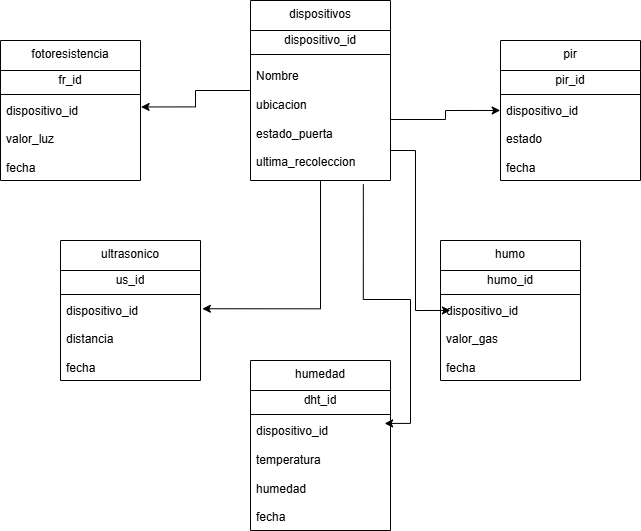

The diagram above was exported from draw.io. Its source (the exported page's mxGraphModel, read from the mxfile embedded in the PNG):
<mxGraphModel dx="1423" dy="624" grid="1" gridSize="10" guides="1" tooltips="1" connect="1" arrows="1" fold="1" page="1" pageScale="1" pageWidth="827" pageHeight="1169" math="0" shadow="0">
  <root>
    <mxCell id="0" />
    <mxCell id="1" parent="0" />
    <mxCell id="1qT-S1YpHJla2PNH6tiL-1" parent="1" style="swimlane;fontStyle=0;align=center;verticalAlign=top;childLayout=stackLayout;horizontal=1;startSize=30;horizontalStack=0;resizeParent=1;resizeParentMax=0;resizeLast=0;collapsible=0;marginBottom=0;html=1;whiteSpace=wrap;" value="dispositivos&lt;div&gt;&lt;br&gt;&lt;/div&gt;" vertex="1">
      <mxGeometry height="180" width="140" x="330" y="40" as="geometry" />
    </mxCell>
    <mxCell id="1qT-S1YpHJla2PNH6tiL-2" parent="1qT-S1YpHJla2PNH6tiL-1" style="text;html=1;strokeColor=none;fillColor=none;align=center;verticalAlign=middle;spacingLeft=4;spacingRight=4;overflow=hidden;rotatable=0;points=[[0,0.5],[1,0.5]];portConstraint=eastwest;whiteSpace=wrap;" value="dispositivo_id" vertex="1">
      <mxGeometry height="20" width="140" y="30" as="geometry" />
    </mxCell>
    <mxCell id="1qT-S1YpHJla2PNH6tiL-6" parent="1qT-S1YpHJla2PNH6tiL-1" style="line;strokeWidth=1;fillColor=none;align=left;verticalAlign=middle;spacingTop=-1;spacingLeft=3;spacingRight=3;rotatable=0;labelPosition=right;points=[];portConstraint=eastwest;" value="" vertex="1">
      <mxGeometry height="8" width="140" y="50" as="geometry" />
    </mxCell>
    <mxCell id="1qT-S1YpHJla2PNH6tiL-3" parent="1qT-S1YpHJla2PNH6tiL-1" style="text;html=1;strokeColor=none;fillColor=none;align=left;verticalAlign=middle;spacingLeft=4;spacingRight=4;overflow=hidden;rotatable=0;points=[[0,0.5],[1,0.5]];portConstraint=eastwest;whiteSpace=wrap;" value="&lt;div&gt;Nombre&lt;/div&gt;&lt;div&gt;&lt;br&gt;&lt;/div&gt;&lt;div&gt;ubicacion&lt;/div&gt;&lt;div&gt;&lt;br&gt;&lt;/div&gt;&lt;div&gt;estado_puerta&lt;/div&gt;&lt;div&gt;&lt;br&gt;&lt;/div&gt;&lt;div&gt;ultima_recoleccion&lt;/div&gt;" vertex="1">
      <mxGeometry height="122" width="140" y="58" as="geometry" />
    </mxCell>
    <mxCell id="1qT-S1YpHJla2PNH6tiL-11" parent="1" style="swimlane;fontStyle=0;align=center;verticalAlign=top;childLayout=stackLayout;horizontal=1;startSize=30;horizontalStack=0;resizeParent=1;resizeParentMax=0;resizeLast=0;collapsible=0;marginBottom=0;html=1;whiteSpace=wrap;" value="pir" vertex="1">
      <mxGeometry height="140" width="140" x="580" y="80" as="geometry" />
    </mxCell>
    <mxCell id="1qT-S1YpHJla2PNH6tiL-12" parent="1qT-S1YpHJla2PNH6tiL-11" style="text;html=1;strokeColor=none;fillColor=none;align=center;verticalAlign=middle;spacingLeft=4;spacingRight=4;overflow=hidden;rotatable=0;points=[[0,0.5],[1,0.5]];portConstraint=eastwest;whiteSpace=wrap;" value="pir_id" vertex="1">
      <mxGeometry height="20" width="140" y="30" as="geometry" />
    </mxCell>
    <mxCell id="1qT-S1YpHJla2PNH6tiL-13" parent="1qT-S1YpHJla2PNH6tiL-11" style="line;strokeWidth=1;fillColor=none;align=left;verticalAlign=middle;spacingTop=-1;spacingLeft=3;spacingRight=3;rotatable=0;labelPosition=right;points=[];portConstraint=eastwest;" value="" vertex="1">
      <mxGeometry height="8" width="140" y="50" as="geometry" />
    </mxCell>
    <mxCell id="1qT-S1YpHJla2PNH6tiL-14" parent="1qT-S1YpHJla2PNH6tiL-11" style="text;html=1;strokeColor=none;fillColor=none;align=left;verticalAlign=middle;spacingLeft=4;spacingRight=4;overflow=hidden;rotatable=0;points=[[0,0.5],[1,0.5]];portConstraint=eastwest;whiteSpace=wrap;" value="dispositivo_id&lt;div&gt;&lt;br&gt;&lt;/div&gt;&lt;div&gt;estado&lt;/div&gt;&lt;div&gt;&lt;br&gt;&lt;/div&gt;&lt;div&gt;fecha&lt;/div&gt;" vertex="1">
      <mxGeometry height="82" width="140" y="58" as="geometry" />
    </mxCell>
    <mxCell id="1qT-S1YpHJla2PNH6tiL-15" parent="1" style="swimlane;fontStyle=0;align=center;verticalAlign=top;childLayout=stackLayout;horizontal=1;startSize=30;horizontalStack=0;resizeParent=1;resizeParentMax=0;resizeLast=0;collapsible=0;marginBottom=0;html=1;whiteSpace=wrap;" value="fotoresistencia" vertex="1">
      <mxGeometry height="140" width="140" x="80" y="80" as="geometry" />
    </mxCell>
    <mxCell id="1qT-S1YpHJla2PNH6tiL-16" parent="1qT-S1YpHJla2PNH6tiL-15" style="text;html=1;strokeColor=none;fillColor=none;align=center;verticalAlign=middle;spacingLeft=4;spacingRight=4;overflow=hidden;rotatable=0;points=[[0,0.5],[1,0.5]];portConstraint=eastwest;whiteSpace=wrap;" value="fr_id" vertex="1">
      <mxGeometry height="20" width="140" y="30" as="geometry" />
    </mxCell>
    <mxCell id="1qT-S1YpHJla2PNH6tiL-17" parent="1qT-S1YpHJla2PNH6tiL-15" style="line;strokeWidth=1;fillColor=none;align=left;verticalAlign=middle;spacingTop=-1;spacingLeft=3;spacingRight=3;rotatable=0;labelPosition=right;points=[];portConstraint=eastwest;" value="" vertex="1">
      <mxGeometry height="8" width="140" y="50" as="geometry" />
    </mxCell>
    <mxCell id="1qT-S1YpHJla2PNH6tiL-18" parent="1qT-S1YpHJla2PNH6tiL-15" style="text;html=1;strokeColor=none;fillColor=none;align=left;verticalAlign=middle;spacingLeft=4;spacingRight=4;overflow=hidden;rotatable=0;points=[[0,0.5],[1,0.5]];portConstraint=eastwest;whiteSpace=wrap;" value="dispositivo_id&lt;div&gt;&lt;br&gt;&lt;/div&gt;&lt;div&gt;valor_luz&lt;/div&gt;&lt;div&gt;&lt;br&gt;&lt;/div&gt;&lt;div&gt;fecha&lt;/div&gt;" vertex="1">
      <mxGeometry height="82" width="140" y="58" as="geometry" />
    </mxCell>
    <mxCell id="1qT-S1YpHJla2PNH6tiL-19" parent="1" style="swimlane;fontStyle=0;align=center;verticalAlign=top;childLayout=stackLayout;horizontal=1;startSize=30;horizontalStack=0;resizeParent=1;resizeParentMax=0;resizeLast=0;collapsible=0;marginBottom=0;html=1;whiteSpace=wrap;" value="humo" vertex="1">
      <mxGeometry height="140" width="140" x="520" y="280" as="geometry" />
    </mxCell>
    <mxCell id="1qT-S1YpHJla2PNH6tiL-20" parent="1qT-S1YpHJla2PNH6tiL-19" style="text;html=1;strokeColor=none;fillColor=none;align=center;verticalAlign=middle;spacingLeft=4;spacingRight=4;overflow=hidden;rotatable=0;points=[[0,0.5],[1,0.5]];portConstraint=eastwest;whiteSpace=wrap;" value="humo_id" vertex="1">
      <mxGeometry height="20" width="140" y="30" as="geometry" />
    </mxCell>
    <mxCell id="1qT-S1YpHJla2PNH6tiL-21" parent="1qT-S1YpHJla2PNH6tiL-19" style="line;strokeWidth=1;fillColor=none;align=left;verticalAlign=middle;spacingTop=-1;spacingLeft=3;spacingRight=3;rotatable=0;labelPosition=right;points=[];portConstraint=eastwest;" value="" vertex="1">
      <mxGeometry height="8" width="140" y="50" as="geometry" />
    </mxCell>
    <mxCell id="1qT-S1YpHJla2PNH6tiL-22" parent="1qT-S1YpHJla2PNH6tiL-19" style="text;html=1;strokeColor=none;fillColor=none;align=left;verticalAlign=middle;spacingLeft=4;spacingRight=4;overflow=hidden;rotatable=0;points=[[0,0.5],[1,0.5]];portConstraint=eastwest;whiteSpace=wrap;" value="dispositivo_id&lt;div&gt;&lt;br&gt;&lt;/div&gt;&lt;div&gt;valor_gas&lt;/div&gt;&lt;div&gt;&lt;br&gt;&lt;/div&gt;&lt;div&gt;fecha&lt;/div&gt;" vertex="1">
      <mxGeometry height="82" width="140" y="58" as="geometry" />
    </mxCell>
    <mxCell id="1qT-S1YpHJla2PNH6tiL-23" parent="1" style="swimlane;fontStyle=0;align=center;verticalAlign=top;childLayout=stackLayout;horizontal=1;startSize=30;horizontalStack=0;resizeParent=1;resizeParentMax=0;resizeLast=0;collapsible=0;marginBottom=0;html=1;whiteSpace=wrap;" value="humedad" vertex="1">
      <mxGeometry height="170" width="140" x="330" y="400" as="geometry" />
    </mxCell>
    <mxCell id="1qT-S1YpHJla2PNH6tiL-24" parent="1qT-S1YpHJla2PNH6tiL-23" style="text;html=1;strokeColor=none;fillColor=none;align=center;verticalAlign=middle;spacingLeft=4;spacingRight=4;overflow=hidden;rotatable=0;points=[[0,0.5],[1,0.5]];portConstraint=eastwest;whiteSpace=wrap;" value="dht_id" vertex="1">
      <mxGeometry height="20" width="140" y="30" as="geometry" />
    </mxCell>
    <mxCell id="1qT-S1YpHJla2PNH6tiL-25" parent="1qT-S1YpHJla2PNH6tiL-23" style="line;strokeWidth=1;fillColor=none;align=left;verticalAlign=middle;spacingTop=-1;spacingLeft=3;spacingRight=3;rotatable=0;labelPosition=right;points=[];portConstraint=eastwest;" value="" vertex="1">
      <mxGeometry height="8" width="140" y="50" as="geometry" />
    </mxCell>
    <mxCell id="1qT-S1YpHJla2PNH6tiL-26" parent="1qT-S1YpHJla2PNH6tiL-23" style="text;html=1;strokeColor=none;fillColor=none;align=left;verticalAlign=middle;spacingLeft=4;spacingRight=4;overflow=hidden;rotatable=0;points=[[0,0.5],[1,0.5]];portConstraint=eastwest;whiteSpace=wrap;" value="dispositivo_id&lt;div&gt;&lt;br&gt;&lt;/div&gt;&lt;div&gt;temperatura&lt;/div&gt;&lt;div&gt;&lt;br&gt;&lt;/div&gt;&lt;div&gt;humedad&lt;/div&gt;&lt;div&gt;&lt;br&gt;&lt;/div&gt;&lt;div&gt;fecha&lt;/div&gt;" vertex="1">
      <mxGeometry height="112" width="140" y="58" as="geometry" />
    </mxCell>
    <mxCell id="1qT-S1YpHJla2PNH6tiL-27" parent="1" style="swimlane;fontStyle=0;align=center;verticalAlign=top;childLayout=stackLayout;horizontal=1;startSize=30;horizontalStack=0;resizeParent=1;resizeParentMax=0;resizeLast=0;collapsible=0;marginBottom=0;html=1;whiteSpace=wrap;" value="ultrasonico" vertex="1">
      <mxGeometry height="140" width="140" x="140" y="280" as="geometry" />
    </mxCell>
    <mxCell id="1qT-S1YpHJla2PNH6tiL-28" parent="1qT-S1YpHJla2PNH6tiL-27" style="text;html=1;strokeColor=none;fillColor=none;align=center;verticalAlign=middle;spacingLeft=4;spacingRight=4;overflow=hidden;rotatable=0;points=[[0,0.5],[1,0.5]];portConstraint=eastwest;whiteSpace=wrap;" value="us_id" vertex="1">
      <mxGeometry height="20" width="140" y="30" as="geometry" />
    </mxCell>
    <mxCell id="1qT-S1YpHJla2PNH6tiL-29" parent="1qT-S1YpHJla2PNH6tiL-27" style="line;strokeWidth=1;fillColor=none;align=left;verticalAlign=middle;spacingTop=-1;spacingLeft=3;spacingRight=3;rotatable=0;labelPosition=right;points=[];portConstraint=eastwest;" value="" vertex="1">
      <mxGeometry height="8" width="140" y="50" as="geometry" />
    </mxCell>
    <mxCell id="1qT-S1YpHJla2PNH6tiL-30" parent="1qT-S1YpHJla2PNH6tiL-27" style="text;html=1;strokeColor=none;fillColor=none;align=left;verticalAlign=middle;spacingLeft=4;spacingRight=4;overflow=hidden;rotatable=0;points=[[0,0.5],[1,0.5]];portConstraint=eastwest;whiteSpace=wrap;" value="dispositivo_id&lt;div&gt;&lt;br&gt;&lt;/div&gt;&lt;div&gt;distancia&lt;/div&gt;&lt;div&gt;&lt;br&gt;&lt;/div&gt;&lt;div&gt;fecha&lt;/div&gt;" vertex="1">
      <mxGeometry height="82" width="140" y="58" as="geometry" />
    </mxCell>
    <mxCell id="1qT-S1YpHJla2PNH6tiL-31" edge="1" parent="1" source="1qT-S1YpHJla2PNH6tiL-1" style="edgeStyle=orthogonalEdgeStyle;rounded=0;orthogonalLoop=1;jettySize=auto;html=1;entryX=1.004;entryY=0.103;entryDx=0;entryDy=0;entryPerimeter=0;" target="1qT-S1YpHJla2PNH6tiL-18">
      <mxGeometry relative="1" as="geometry" />
    </mxCell>
    <mxCell id="1qT-S1YpHJla2PNH6tiL-32" edge="1" parent="1" source="1qT-S1YpHJla2PNH6tiL-1" style="edgeStyle=orthogonalEdgeStyle;rounded=0;orthogonalLoop=1;jettySize=auto;html=1;entryX=1.013;entryY=0.125;entryDx=0;entryDy=0;entryPerimeter=0;" target="1qT-S1YpHJla2PNH6tiL-30">
      <mxGeometry relative="1" as="geometry" />
    </mxCell>
    <mxCell id="1qT-S1YpHJla2PNH6tiL-33" edge="1" parent="1" source="1qT-S1YpHJla2PNH6tiL-3" style="edgeStyle=orthogonalEdgeStyle;rounded=0;orthogonalLoop=1;jettySize=auto;html=1;entryX=-0.002;entryY=0.146;entryDx=0;entryDy=0;entryPerimeter=0;" target="1qT-S1YpHJla2PNH6tiL-14">
      <mxGeometry relative="1" as="geometry" />
    </mxCell>
    <mxCell id="1qT-S1YpHJla2PNH6tiL-34" edge="1" parent="1" source="1qT-S1YpHJla2PNH6tiL-3" style="edgeStyle=orthogonalEdgeStyle;rounded=0;orthogonalLoop=1;jettySize=auto;html=1;entryX=0.071;entryY=0.146;entryDx=0;entryDy=0;entryPerimeter=0;" target="1qT-S1YpHJla2PNH6tiL-22">
      <mxGeometry relative="1" as="geometry">
        <Array as="points">
          <mxPoint x="495" y="190" />
          <mxPoint x="495" y="350" />
        </Array>
      </mxGeometry>
    </mxCell>
    <mxCell id="1qT-S1YpHJla2PNH6tiL-35" edge="1" parent="1" source="1qT-S1YpHJla2PNH6tiL-3" style="edgeStyle=orthogonalEdgeStyle;rounded=0;orthogonalLoop=1;jettySize=auto;html=1;entryX=0.958;entryY=0.044;entryDx=0;entryDy=0;entryPerimeter=0;exitX=0.806;exitY=1.031;exitDx=0;exitDy=0;exitPerimeter=0;" target="1qT-S1YpHJla2PNH6tiL-26">
      <mxGeometry relative="1" as="geometry">
        <Array as="points">
          <mxPoint x="443" y="339" />
          <mxPoint x="490" y="339" />
          <mxPoint x="490" y="463" />
        </Array>
      </mxGeometry>
    </mxCell>
  </root>
</mxGraphModel>